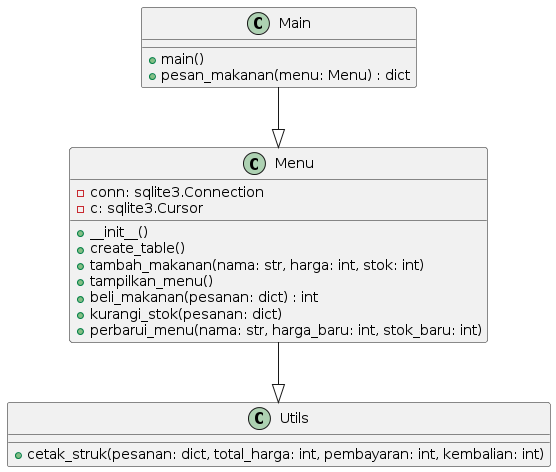

The diagram above was rendered by PlantUML. Its source (embedded in the PNG):
@startuml
class Menu {
    -conn: sqlite3.Connection
    -c: sqlite3.Cursor
    +__init__()
    +create_table()
    +tambah_makanan(nama: str, harga: int, stok: int)
    +tampilkan_menu()
    +beli_makanan(pesanan: dict) : int
    +kurangi_stok(pesanan: dict)
    +perbarui_menu(nama: str, harga_baru: int, stok_baru: int)
}

class Utils {
    +cetak_struk(pesanan: dict, total_harga: int, pembayaran: int, kembalian: int)
}

class Main {
    +main()
    +pesan_makanan(menu: Menu) : dict
}

Menu --|> Utils
Main --|> Menu
@enduml